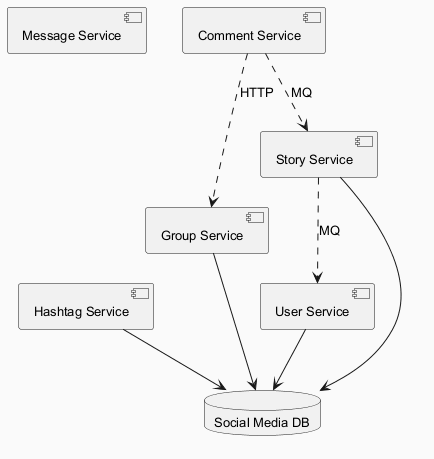

The diagram above was rendered by PlantUML. Its source (embedded in the PNG):
@startuml
skinparam backgroundColor #FAFAFA
skinparam classBackgroundColor #FFF3E0
skinparam classBorderColor #E65100
skinparam defaultFontSize 13
component "Message Service" as C_MessageService
component "Group Service" as C_GroupService
component "Comment Service" as C_CommentService
component "Hashtag Service" as C_HashtagService
component "User Service" as C_UserService
component "Story Service" as C_StoryService
database "Social Media DB" as DB_social_media
C_GroupService --> DB_social_media
C_HashtagService --> DB_social_media
C_UserService --> DB_social_media
C_StoryService --> DB_social_media
C_CommentService ..> C_GroupService : HTTP
C_StoryService ..> C_UserService : MQ
C_CommentService ..> C_StoryService : MQ
@enduml